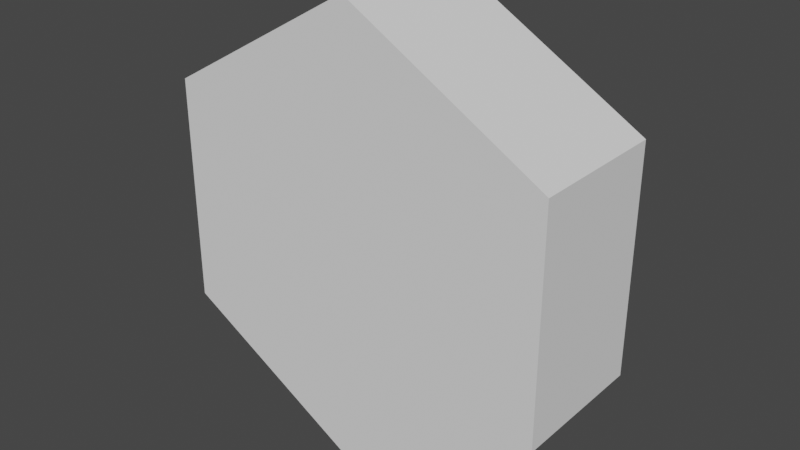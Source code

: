 # Source: province_model_big.blend  (saved by Blender 2.91.10; exported with 4.5.12 LTS)
import bpy
from mathutils import Matrix  # noqa: F401  (used for matrix-valued properties, if any)

bpy.ops.wm.read_factory_settings(use_empty=True)
scene = bpy.context.scene
scene.name = 'Scene'

# ---- collections
col_collection = bpy.data.collections.new('Collection'); scene.collection.children.link(col_collection)

# ---- world
world_world = bpy.data.worlds.new('World'); scene.world = world_world
world_world.use_nodes = True; world_world.node_tree.nodes.clear()
_N = world_world.node_tree.nodes; _L = world_world.node_tree.links
n0 = _N.new('ShaderNodeOutputWorld'); n0.name = 'World Output'; n0.location = (300, 300)
n1 = _N.new('ShaderNodeBackground'); n1.name = 'Background'; n1.location = (10, 300)
n1.inputs[0].default_value = (0.05088, 0.05088, 0.05088, 1.0)
_L.new(n1.outputs[0], n0.inputs[0])
n0.is_active_output = True
world_world.color = (0.05088, 0.05088, 0.05088)
world_world.use_sun_shadow = False
world_world.sun_shadow_jitter_overblur = 0.0

# ---- meshes
me_cylinder_007 = bpy.data.meshes.new('Cylinder.007')
me_cylinder_007.from_pydata([(0.0, 0.1552, 0.5), (0.0, -0.1552, 0.5), (0.433, 0.1552, 0.25), (0.433, -0.1552, 0.25), (0.433, 0.1552, -0.25), (0.433, -0.1552, -0.25), (-4.371e-08, 0.1552, -0.5), (-4.371e-08, -0.1552, -0.5), (-0.433, 0.1552, -0.25), (-0.433, -0.1552, -0.25), (-0.433, 0.1552, 0.25), (-0.433, -0.1552, 0.25)], [], [(0, 1, 3, 2), (2, 3, 5, 4), (4, 5, 7, 6), (6, 7, 9, 8), (3, 1, 11, 9, 7, 5), (8, 9, 11, 10), (10, 11, 1, 0), (0, 2, 4, 6, 8, 10)])
_uv = me_cylinder_007.uv_layers.new(name='UVMap')
_uv.uv.foreach_set('vector', [1.0, 0.5, 1.0, 1.0, 0.8333, 1.0, 0.8333, 0.5, 0.8333, 0.5, 0.8333, 1.0, 0.6667, 1.0, 0.6667, 0.5, 0.6667, 0.5, 0.6667, 1.0, 0.5, 1.0, 0.5, 0.5, 0.5, 0.5, 0.5, 1.0, 0.3333, 1.0, 0.3333, 0.5, 0.4578, 0.37, 0.25, 0.49, 0.04215, 0.37, 0.04215, 0.13, 0.25, 0.01, 0.4578, 0.13, 0.3333, 0.5, 0.3333, 1.0, 0.1667, 1.0, 0.1667, 0.5, 0.1667, 0.5, 0.1667, 1.0, -8.941e-08, 1.0, -8.941e-08, 0.5, 0.75, 0.49, 0.9578, 0.37, 0.9578, 0.13, 0.75, 0.01, 0.5422, 0.13, 0.5422, 0.37])
me_cylinder_007.use_remesh_fix_poles = True
me_cylinder_007.use_remesh_preserve_attributes = False
me_cylinder_007.use_mirror_vertex_groups = False
me_cylinder_007.update()

# ---- objects
ob_cylinder_001 = bpy.data.objects.new('Cylinder.001', me_cylinder_007)

# ---- transforms, parenting, visibility, modifiers, constraints
ob_cylinder_001.location = (0.0, 0.0, 0.0)
ob_cylinder_001.lineart.crease_threshold = 0.0

# ---- collection membership
col_collection.objects.link(ob_cylinder_001)

# ---- scene / render settings (as saved in the file)
scene.frame_start = 1; scene.frame_end = 250; scene.frame_set(1)
scene.render.engine = 'BLENDER_EEVEE_NEXT'
scene.cycles.use_denoising = False
scene.cycles.samples = 128
scene.cycles.sampling_pattern = 'TABULATED_SOBOL'
scene.cycles.use_adaptive_sampling = False
scene.cycles.use_light_tree = False
scene.view_settings.view_transform = 'Filmic'
bpy.context.view_layer.update()

# ---- added for rendering (the .blend has no active camera and no usable light): camera, sun
cam_auto = bpy.data.cameras.new('AutoCamera')
cam_auto.lens = 50.0
cam_auto.sensor_width = 36.0
cam_auto.clip_end = 1000.0
ob_auto_camera = bpy.data.objects.new('AutoCamera', cam_auto)
scene.collection.objects.link(ob_auto_camera)
ob_auto_camera.location = (1.25719, -1.50862, 1.00575)
ob_auto_camera.rotation_euler = (1.09748, -7.21219e-08, 0.694738)
scene.camera = ob_auto_camera
light_auto_sun = bpy.data.lights.new('AutoSun', 'SUN')
light_auto_sun.energy = 3.0
light_auto_sun.angle = 0.0523599
ob_auto_sun = bpy.data.objects.new('AutoSun', light_auto_sun)
scene.collection.objects.link(ob_auto_sun)
ob_auto_sun.rotation_euler = (0.872665, 0.174533, 0.523599)
bpy.context.view_layer.update()
